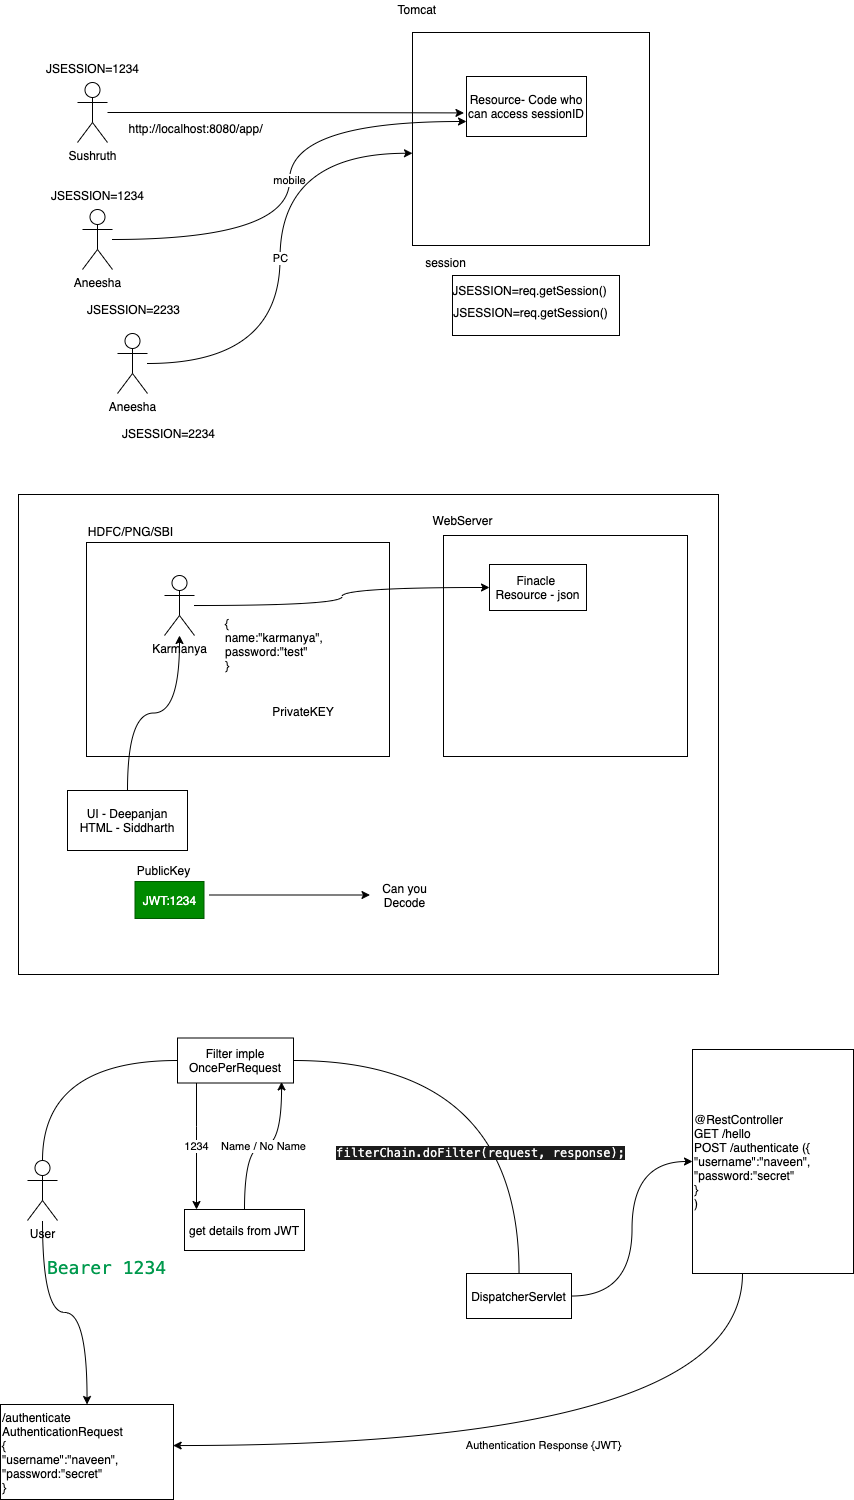

The diagram above was exported from draw.io. Its source (the exported page's mxGraphModel, read from the mxfile embedded in the PNG):
<mxGraphModel dx="791" dy="1742" grid="0" gridSize="10" guides="1" tooltips="1" connect="1" arrows="1" fold="1" page="1" pageScale="1" pageWidth="827" pageHeight="1169" math="0" shadow="0">
  <root>
    <mxCell id="0" />
    <mxCell id="1" parent="0" />
    <mxCell id="36" value="" style="rounded=0;whiteSpace=wrap;html=1;" vertex="1" parent="1">
      <mxGeometry x="34" y="477" width="700" height="480" as="geometry" />
    </mxCell>
    <mxCell id="28" value="" style="rounded=0;whiteSpace=wrap;html=1;" vertex="1" parent="1">
      <mxGeometry x="102" y="525" width="303" height="214" as="geometry" />
    </mxCell>
    <mxCell id="5" value="" style="rounded=0;whiteSpace=wrap;html=1;" vertex="1" parent="1">
      <mxGeometry x="428" y="15" width="237" height="213" as="geometry" />
    </mxCell>
    <mxCell id="2" value="Resource- Code who can access sessionID" style="rounded=0;whiteSpace=wrap;html=1;" vertex="1" parent="1">
      <mxGeometry x="482" y="59" width="120" height="60" as="geometry" />
    </mxCell>
    <mxCell id="4" style="rounded=0;orthogonalLoop=1;jettySize=auto;html=1;entryX=-0.021;entryY=0.607;entryDx=0;entryDy=0;entryPerimeter=0;edgeStyle=orthogonalEdgeStyle;curved=1;" edge="1" parent="1" source="3" target="2">
      <mxGeometry relative="1" as="geometry" />
    </mxCell>
    <mxCell id="3" value="Sushruth" style="shape=umlActor;verticalLabelPosition=bottom;verticalAlign=top;html=1;outlineConnect=0;" vertex="1" parent="1">
      <mxGeometry x="93" y="65" width="30" height="60" as="geometry" />
    </mxCell>
    <mxCell id="6" value="Tomcat&amp;nbsp;" style="text;html=1;align=center;verticalAlign=middle;resizable=0;points=[];autosize=1;strokeColor=none;" vertex="1" parent="1">
      <mxGeometry x="408" y="-17" width="52" height="17" as="geometry" />
    </mxCell>
    <mxCell id="7" value="" style="rounded=0;whiteSpace=wrap;html=1;" vertex="1" parent="1">
      <mxGeometry x="468" y="258" width="167" height="60" as="geometry" />
    </mxCell>
    <mxCell id="8" value="session" style="text;html=1;align=center;verticalAlign=middle;resizable=0;points=[];autosize=1;strokeColor=none;" vertex="1" parent="1">
      <mxGeometry x="435" y="236" width="51" height="17" as="geometry" />
    </mxCell>
    <mxCell id="9" value="http://localhost:8080/app/" style="text;html=1;align=center;verticalAlign=middle;resizable=0;points=[];autosize=1;strokeColor=none;" vertex="1" parent="1">
      <mxGeometry x="139" y="102" width="143" height="17" as="geometry" />
    </mxCell>
    <mxCell id="10" value="JSESSION=1234" style="text;html=1;align=center;verticalAlign=middle;resizable=0;points=[];autosize=1;strokeColor=none;" vertex="1" parent="1">
      <mxGeometry x="57" y="42" width="102" height="17" as="geometry" />
    </mxCell>
    <mxCell id="11" value="JSESSION=req.getSession()" style="text;html=1;align=center;verticalAlign=middle;resizable=0;points=[];autosize=1;strokeColor=none;" vertex="1" parent="1">
      <mxGeometry x="463" y="264" width="164" height="17" as="geometry" />
    </mxCell>
    <mxCell id="14" value="mobile" style="edgeStyle=orthogonalEdgeStyle;rounded=0;orthogonalLoop=1;jettySize=auto;html=1;entryX=0;entryY=0.75;entryDx=0;entryDy=0;curved=1;" edge="1" parent="1" source="12" target="2">
      <mxGeometry relative="1" as="geometry" />
    </mxCell>
    <mxCell id="12" value="Aneesha" style="shape=umlActor;verticalLabelPosition=bottom;verticalAlign=top;html=1;outlineConnect=0;" vertex="1" parent="1">
      <mxGeometry x="98" y="192" width="30" height="60" as="geometry" />
    </mxCell>
    <mxCell id="13" value="JSESSION=1234" style="text;html=1;align=center;verticalAlign=middle;resizable=0;points=[];autosize=1;strokeColor=none;" vertex="1" parent="1">
      <mxGeometry x="62" y="169" width="102" height="17" as="geometry" />
    </mxCell>
    <mxCell id="15" value="JSESSION=req.getSession()" style="text;html=1;align=center;verticalAlign=middle;resizable=0;points=[];autosize=1;strokeColor=none;" vertex="1" parent="1">
      <mxGeometry x="464" y="286" width="164" height="17" as="geometry" />
    </mxCell>
    <mxCell id="16" value="JSESSION=2233" style="text;html=1;align=center;verticalAlign=middle;resizable=0;points=[];autosize=1;strokeColor=none;" vertex="1" parent="1">
      <mxGeometry x="98" y="283" width="102" height="17" as="geometry" />
    </mxCell>
    <mxCell id="19" value="PC" style="edgeStyle=orthogonalEdgeStyle;curved=1;rounded=0;orthogonalLoop=1;jettySize=auto;html=1;entryX=0;entryY=0.567;entryDx=0;entryDy=0;entryPerimeter=0;" edge="1" parent="1" source="17" target="5">
      <mxGeometry relative="1" as="geometry" />
    </mxCell>
    <mxCell id="17" value="Aneesha" style="shape=umlActor;verticalLabelPosition=bottom;verticalAlign=top;html=1;outlineConnect=0;" vertex="1" parent="1">
      <mxGeometry x="133" y="316" width="30" height="60" as="geometry" />
    </mxCell>
    <mxCell id="18" value="JSESSION=2234" style="text;html=1;align=center;verticalAlign=middle;resizable=0;points=[];autosize=1;strokeColor=none;" vertex="1" parent="1">
      <mxGeometry x="133" y="407" width="102" height="17" as="geometry" />
    </mxCell>
    <mxCell id="20" value="" style="rounded=0;whiteSpace=wrap;html=1;" vertex="1" parent="1">
      <mxGeometry x="459" y="518" width="244" height="221" as="geometry" />
    </mxCell>
    <mxCell id="21" value="WebServer" style="text;html=1;align=center;verticalAlign=middle;resizable=0;points=[];autosize=1;strokeColor=none;" vertex="1" parent="1">
      <mxGeometry x="443" y="494" width="70" height="17" as="geometry" />
    </mxCell>
    <mxCell id="22" value="Finacle &lt;br&gt;Resource - json" style="rounded=0;whiteSpace=wrap;html=1;" vertex="1" parent="1">
      <mxGeometry x="505" y="547" width="97" height="46" as="geometry" />
    </mxCell>
    <mxCell id="24" style="edgeStyle=orthogonalEdgeStyle;curved=1;rounded=0;orthogonalLoop=1;jettySize=auto;html=1;" edge="1" parent="1" source="23" target="22">
      <mxGeometry relative="1" as="geometry" />
    </mxCell>
    <mxCell id="23" value="Karmanya" style="shape=umlActor;verticalLabelPosition=bottom;verticalAlign=top;html=1;outlineConnect=0;" vertex="1" parent="1">
      <mxGeometry x="180" y="558" width="30" height="60" as="geometry" />
    </mxCell>
    <mxCell id="25" value="{&lt;br&gt;name:&quot;karmanya&quot;,&amp;nbsp;&lt;br&gt;password:&quot;test&quot;&lt;br&gt;}" style="text;html=1;align=left;verticalAlign=middle;resizable=0;points=[];autosize=1;strokeColor=none;" vertex="1" parent="1">
      <mxGeometry x="239" y="598" width="111" height="57" as="geometry" />
    </mxCell>
    <mxCell id="27" style="edgeStyle=orthogonalEdgeStyle;curved=1;rounded=0;orthogonalLoop=1;jettySize=auto;html=1;" edge="1" parent="1" source="26" target="23">
      <mxGeometry relative="1" as="geometry" />
    </mxCell>
    <mxCell id="26" value="UI - Deepanjan&lt;br&gt;HTML - Siddharth" style="rounded=0;whiteSpace=wrap;html=1;" vertex="1" parent="1">
      <mxGeometry x="83" y="773" width="120" height="60" as="geometry" />
    </mxCell>
    <mxCell id="29" value="HDFC/PNG/SBI" style="text;html=1;align=center;verticalAlign=middle;resizable=0;points=[];autosize=1;strokeColor=none;" vertex="1" parent="1">
      <mxGeometry x="98" y="505" width="95" height="17" as="geometry" />
    </mxCell>
    <mxCell id="32" value="" style="edgeStyle=orthogonalEdgeStyle;curved=1;rounded=0;orthogonalLoop=1;jettySize=auto;html=1;" edge="1" parent="1" source="30" target="31">
      <mxGeometry relative="1" as="geometry" />
    </mxCell>
    <mxCell id="30" value="JWT:1234" style="text;html=1;strokeColor=none;fillColor=none;align=center;verticalAlign=middle;whiteSpace=wrap;rounded=0;" vertex="1" parent="1">
      <mxGeometry x="156" y="859" width="69" height="37" as="geometry" />
    </mxCell>
    <mxCell id="31" value="Can you Decode" style="text;html=1;strokeColor=none;fillColor=none;align=center;verticalAlign=middle;whiteSpace=wrap;rounded=0;" vertex="1" parent="1">
      <mxGeometry x="385.5" y="859" width="69" height="37" as="geometry" />
    </mxCell>
    <mxCell id="33" value="PrivateKEY" style="text;html=1;strokeColor=none;fillColor=none;align=center;verticalAlign=middle;whiteSpace=wrap;rounded=0;" vertex="1" parent="1">
      <mxGeometry x="263" y="676" width="112" height="35" as="geometry" />
    </mxCell>
    <mxCell id="34" value="JWT:1234" style="text;html=1;strokeColor=#005700;fillColor=#008a00;align=center;verticalAlign=middle;whiteSpace=wrap;rounded=0;fontColor=#ffffff;" vertex="1" parent="1">
      <mxGeometry x="150.5" y="864" width="69" height="37" as="geometry" />
    </mxCell>
    <mxCell id="35" value="PublicKey" style="text;html=1;align=center;verticalAlign=middle;resizable=0;points=[];autosize=1;strokeColor=none;" vertex="1" parent="1">
      <mxGeometry x="147" y="844" width="63" height="17" as="geometry" />
    </mxCell>
    <mxCell id="52" value="Authentication Response {JWT}" style="edgeStyle=orthogonalEdgeStyle;curved=1;rounded=0;orthogonalLoop=1;jettySize=auto;html=1;entryX=0.998;entryY=0.432;entryDx=0;entryDy=0;entryPerimeter=0;" edge="1" parent="1" source="37" target="51">
      <mxGeometry relative="1" as="geometry">
        <Array as="points">
          <mxPoint x="758" y="1428" />
        </Array>
      </mxGeometry>
    </mxCell>
    <mxCell id="37" value="@RestController&lt;br&gt;GET /hello&lt;br&gt;POST /authenticate (&lt;span&gt;{&lt;/span&gt;&lt;br&gt;&lt;span&gt;&quot;username&quot;:&quot;naveen&quot;,&amp;nbsp;&lt;/span&gt;&lt;br&gt;&lt;span&gt;&quot;password:&quot;secret&quot;&lt;/span&gt;&lt;br&gt;&lt;span&gt;}&lt;/span&gt;&lt;br&gt;)" style="rounded=0;whiteSpace=wrap;html=1;align=left;" vertex="1" parent="1">
      <mxGeometry x="708" y="1032" width="161" height="224" as="geometry" />
    </mxCell>
    <mxCell id="39" style="edgeStyle=orthogonalEdgeStyle;curved=1;rounded=0;orthogonalLoop=1;jettySize=auto;html=1;startArrow=none;" edge="1" parent="1" source="40" target="37">
      <mxGeometry relative="1" as="geometry" />
    </mxCell>
    <mxCell id="50" style="edgeStyle=orthogonalEdgeStyle;curved=1;rounded=0;orthogonalLoop=1;jettySize=auto;html=1;" edge="1" parent="1" source="38" target="51">
      <mxGeometry relative="1" as="geometry">
        <mxPoint x="58" y="1430.2666015625" as="targetPoint" />
      </mxGeometry>
    </mxCell>
    <mxCell id="38" value="User" style="shape=umlActor;verticalLabelPosition=bottom;verticalAlign=top;html=1;outlineConnect=0;" vertex="1" parent="1">
      <mxGeometry x="43" y="1143" width="30" height="60" as="geometry" />
    </mxCell>
    <mxCell id="40" value="DispatcherServlet" style="rounded=0;whiteSpace=wrap;html=1;" vertex="1" parent="1">
      <mxGeometry x="482" y="1256" width="105" height="45" as="geometry" />
    </mxCell>
    <mxCell id="41" value="" style="edgeStyle=orthogonalEdgeStyle;curved=1;rounded=0;orthogonalLoop=1;jettySize=auto;html=1;endArrow=none;startArrow=none;" edge="1" parent="1" source="42" target="40">
      <mxGeometry relative="1" as="geometry">
        <mxPoint x="173" y="1066" as="sourcePoint" />
        <mxPoint x="495" y="1043" as="targetPoint" />
      </mxGeometry>
    </mxCell>
    <mxCell id="49" value="&lt;p class=&quot;p1&quot; style=&quot;margin: 0px ; font-stretch: normal ; font-size: 12px ; line-height: normal ; font-family: &amp;#34;menlo&amp;#34;&quot;&gt;&lt;font style=&quot;font-size: 12px ; background-color: rgb(28 , 28 , 28)&quot; color=&quot;#f7f7f7&quot;&gt;filterChain&lt;span class=&quot;s1&quot;&gt;.doFilter(&lt;/span&gt;request&lt;span class=&quot;s1&quot;&gt;, &lt;/span&gt;response&lt;span class=&quot;s1&quot;&gt;);&lt;/span&gt;&lt;/font&gt;&lt;/p&gt;" style="edgeLabel;html=1;align=center;verticalAlign=middle;resizable=0;points=[];" vertex="1" connectable="0" parent="41">
      <mxGeometry x="-0.3088" y="-39" relative="1" as="geometry">
        <mxPoint x="35" y="53" as="offset" />
      </mxGeometry>
    </mxCell>
    <mxCell id="46" value="1234" style="edgeStyle=orthogonalEdgeStyle;curved=1;rounded=0;orthogonalLoop=1;jettySize=auto;html=1;" edge="1" parent="1" source="42" target="47">
      <mxGeometry relative="1" as="geometry">
        <mxPoint x="251" y="1137.86669921875" as="targetPoint" />
        <Array as="points">
          <mxPoint x="212" y="1109" />
          <mxPoint x="212" y="1109" />
        </Array>
      </mxGeometry>
    </mxCell>
    <mxCell id="42" value="Filter imple OncePerRequest" style="rounded=0;whiteSpace=wrap;html=1;" vertex="1" parent="1">
      <mxGeometry x="193" y="1020.5" width="116" height="45" as="geometry" />
    </mxCell>
    <mxCell id="43" value="" style="edgeStyle=orthogonalEdgeStyle;curved=1;rounded=0;orthogonalLoop=1;jettySize=auto;html=1;endArrow=none;" edge="1" parent="1" source="38" target="42">
      <mxGeometry relative="1" as="geometry">
        <mxPoint x="106" y="1060" as="sourcePoint" />
        <mxPoint x="331" y="1035.5333333333333" as="targetPoint" />
        <Array as="points">
          <mxPoint x="58" y="1043" />
        </Array>
      </mxGeometry>
    </mxCell>
    <mxCell id="45" value="&lt;p class=&quot;p1&quot; style=&quot;margin: 0px ; font-stretch: normal ; font-size: 18px ; line-height: normal ; font-family: &amp;#34;menlo&amp;#34;&quot;&gt;&lt;font color=&quot;#00994d&quot;&gt;Bearer 1234&lt;/font&gt;&lt;/p&gt;" style="text;html=1;align=center;verticalAlign=middle;resizable=0;points=[];autosize=1;strokeColor=none;" vertex="1" parent="1">
      <mxGeometry x="57" y="1237" width="129" height="26" as="geometry" />
    </mxCell>
    <mxCell id="48" value="Name / No Name" style="edgeStyle=orthogonalEdgeStyle;curved=1;rounded=0;orthogonalLoop=1;jettySize=auto;html=1;entryX=0.897;entryY=0.976;entryDx=0;entryDy=0;entryPerimeter=0;" edge="1" parent="1" source="47" target="42">
      <mxGeometry relative="1" as="geometry" />
    </mxCell>
    <mxCell id="47" value="get details from JWT" style="rounded=0;whiteSpace=wrap;html=1;" vertex="1" parent="1">
      <mxGeometry x="200" y="1192" width="120" height="41" as="geometry" />
    </mxCell>
    <mxCell id="51" value="/authenticate&lt;br&gt;AuthenticationRequest&lt;br&gt;{&lt;br&gt;&quot;username&quot;:&quot;naveen&quot;,&amp;nbsp;&lt;br&gt;&quot;password:&quot;secret&quot;&lt;br&gt;}" style="rounded=0;whiteSpace=wrap;html=1;align=left;" vertex="1" parent="1">
      <mxGeometry x="16" y="1387" width="173" height="95" as="geometry" />
    </mxCell>
  </root>
</mxGraphModel>